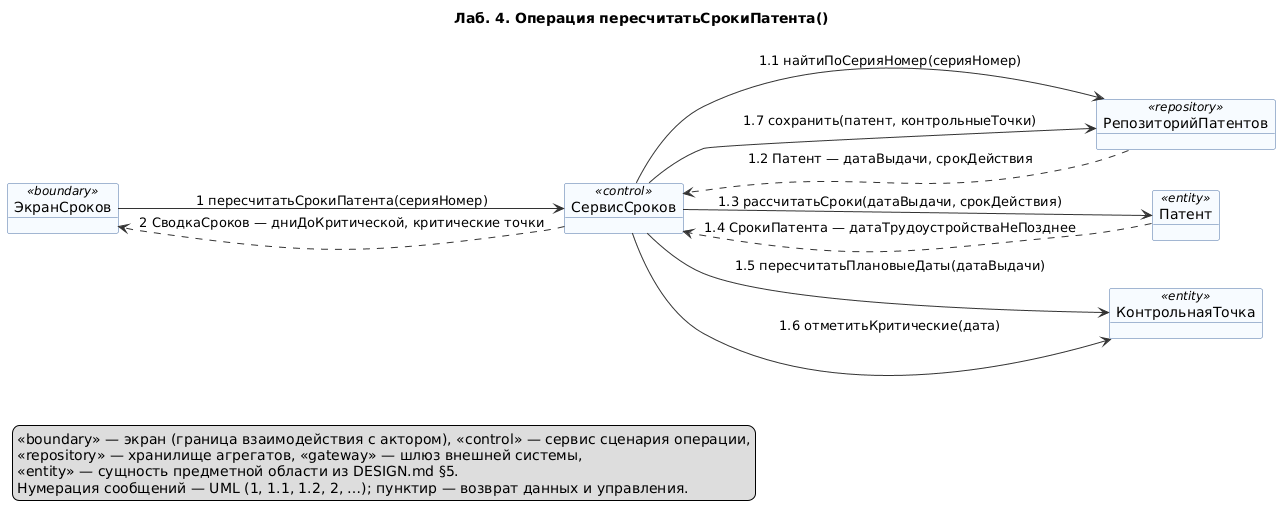

The diagram above was rendered by PlantUML. Its source (embedded in the PNG):
@startuml 08-pereschitat-sroki-patenta
' Лаб. 4: диаграмма коммуникаций (взаимодействие объектов)
' Системная операция: пересчитатьСрокиПатента() — прецедент П04
' Проверка: plantuml -checkonly 08-pereschitat-sroki-patenta.puml ; рендер: plantuml -tpng 08-pereschitat-sroki-patenta.puml
' Объекты: классы проектирования DESIGN.md §6
' Репозиторий: https://github.com/mflkee/fms-course

title Лаб. 4. Операция пересчитатьСрокиПатента()
left to right direction
skinparam shadowing false
skinparam defaultFontName "DejaVu Sans"
skinparam object {
  BackgroundColor #F7FBFF
  BorderColor #4A6FA5
  ArrowColor #333333
}
skinparam note {
  BackgroundColor #FFFDF0
  BorderColor #C9B458
}
skinparam nodesep 20
skinparam ranksep 40

object "ЭкранСроков" as ES <<boundary>>
object "СервисСроков" as SS <<control>>
object "РепозиторийПатентов" as RP <<repository>>
object "Патент" as PAT <<entity>>
object "КонтрольнаяТочка" as KT <<entity>>

ES --> SS : 1 пересчитатьСрокиПатента(серияНомер)
SS --> RP : 1.1 найтиПоСерияНомер(серияНомер)
RP ..> SS : 1.2 Патент — датаВыдачи, срокДействия
SS --> PAT : 1.3 рассчитатьСроки(датаВыдачи, срокДействия)
PAT ..> SS : 1.4 СрокиПатента — датаТрудоустройстваНеПозднее
SS --> KT : 1.5 пересчитатьПлановыеДаты(датаВыдачи)
SS --> KT : 1.6 отметитьКритические(дата)
SS --> RP : 1.7 сохранить(патент, контрольныеТочки)
SS ..> ES : 2 СводкаСроков — дниДоКритической, критические точки

legend bottom left
  <<boundary>> — экран (граница взаимодействия с актором), <<control>> — сервис сценария операции,
  <<repository>> — хранилище агрегатов, <<gateway>> — шлюз внешней системы,
  <<entity>> — сущность предметной области из DESIGN.md §5.
  Нумерация сообщений — UML (1, 1.1, 1.2, 2, …); пунктир — возврат данных и управления.
end legend

@enduml